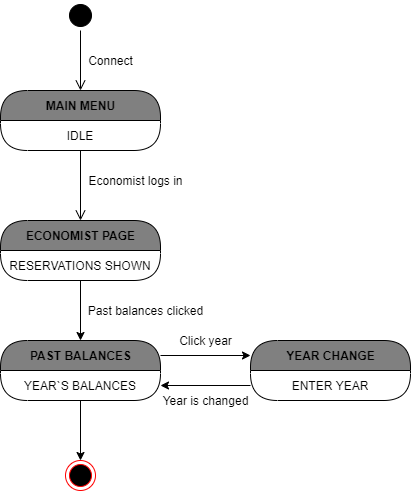

The diagram above was exported from draw.io. Its source (the exported page's mxGraphModel, read from the mxfile embedded in the PNG):
<mxGraphModel dx="782" dy="1520" grid="1" gridSize="10" guides="1" tooltips="1" connect="1" arrows="1" fold="1" page="1" pageScale="1" pageWidth="850" pageHeight="1100" math="0" shadow="0">
  <root>
    <mxCell id="0" />
    <mxCell id="1" parent="0" />
    <mxCell id="nUXvvjKmcl1mtHdrykpN-3" value="" style="edgeStyle=orthogonalEdgeStyle;html=1;verticalAlign=bottom;endArrow=open;endSize=8;strokeColor=#000000;" parent="1" source="nUXvvjKmcl1mtHdrykpN-1" edge="1">
      <mxGeometry relative="1" as="geometry">
        <mxPoint x="400" y="170" as="targetPoint" />
      </mxGeometry>
    </mxCell>
    <mxCell id="nUXvvjKmcl1mtHdrykpN-4" value="Economist logs in" style="text;html=1;align=center;verticalAlign=middle;resizable=0;points=[];autosize=1;" parent="1" vertex="1">
      <mxGeometry x="400" y="120" width="110" height="20" as="geometry" />
    </mxCell>
    <mxCell id="nUXvvjKmcl1mtHdrykpN-1" value="MAIN MENU" style="swimlane;html=1;fontStyle=1;align=center;verticalAlign=middle;childLayout=stackLayout;horizontal=1;startSize=30;horizontalStack=0;resizeParent=0;resizeLast=1;container=0;fontColor=#000000;collapsible=0;rounded=1;arcSize=30;strokeColor=#000000;fillColor=#808080;swimlaneFillColor=#FFFFFF;dropTarget=0;" parent="1" vertex="1">
      <mxGeometry x="320" y="40" width="160" height="60" as="geometry" />
    </mxCell>
    <mxCell id="nUXvvjKmcl1mtHdrykpN-2" value="IDLE" style="text;html=1;strokeColor=none;fillColor=none;align=center;verticalAlign=middle;spacingLeft=4;spacingRight=4;whiteSpace=wrap;overflow=hidden;rotatable=0;fontColor=#000000;" parent="nUXvvjKmcl1mtHdrykpN-1" vertex="1">
      <mxGeometry y="30" width="160" height="30" as="geometry" />
    </mxCell>
    <mxCell id="nUXvvjKmcl1mtHdrykpN-18" value="ECONOMIST PAGE" style="swimlane;html=1;fontStyle=1;align=center;verticalAlign=middle;childLayout=stackLayout;horizontal=1;startSize=30;horizontalStack=0;resizeParent=0;resizeLast=1;container=0;fontColor=#000000;collapsible=0;rounded=1;arcSize=30;strokeColor=#000000;fillColor=#808080;swimlaneFillColor=#FFFFFF;dropTarget=0;" parent="1" vertex="1">
      <mxGeometry x="320" y="170" width="160" height="60" as="geometry" />
    </mxCell>
    <mxCell id="nUXvvjKmcl1mtHdrykpN-19" value="RESERVATIONS SHOWN" style="text;html=1;strokeColor=none;fillColor=none;align=center;verticalAlign=middle;spacingLeft=4;spacingRight=4;whiteSpace=wrap;overflow=hidden;rotatable=0;fontColor=#000000;" parent="nUXvvjKmcl1mtHdrykpN-18" vertex="1">
      <mxGeometry y="30" width="160" height="30" as="geometry" />
    </mxCell>
    <mxCell id="nUXvvjKmcl1mtHdrykpN-20" value="RESERVATIONS SHOWN" style="text;html=1;strokeColor=none;fillColor=none;align=center;verticalAlign=middle;spacingLeft=4;spacingRight=4;whiteSpace=wrap;overflow=hidden;rotatable=0;fontColor=#000000;" parent="nUXvvjKmcl1mtHdrykpN-18" vertex="1">
      <mxGeometry y="60" width="160" as="geometry" />
    </mxCell>
    <mxCell id="nUXvvjKmcl1mtHdrykpN-25" value="" style="edgeStyle=orthogonalEdgeStyle;rounded=0;orthogonalLoop=1;jettySize=auto;html=1;strokeColor=#000000;entryX=0.5;entryY=0;entryDx=0;entryDy=0;" parent="1" source="nUXvvjKmcl1mtHdrykpN-19" target="nUXvvjKmcl1mtHdrykpN-22" edge="1">
      <mxGeometry relative="1" as="geometry" />
    </mxCell>
    <mxCell id="nUXvvjKmcl1mtHdrykpN-22" value="PAST BALANCES" style="swimlane;html=1;fontStyle=1;align=center;verticalAlign=middle;childLayout=stackLayout;horizontal=1;startSize=30;horizontalStack=0;resizeParent=0;resizeLast=1;container=0;fontColor=#000000;collapsible=0;rounded=1;arcSize=30;strokeColor=#000000;fillColor=#808080;swimlaneFillColor=#FFFFFF;dropTarget=0;" parent="1" vertex="1">
      <mxGeometry x="320" y="290" width="160" height="60" as="geometry" />
    </mxCell>
    <mxCell id="nUXvvjKmcl1mtHdrykpN-23" value="YEAR`S BALANCES" style="text;html=1;strokeColor=none;fillColor=none;align=center;verticalAlign=middle;spacingLeft=4;spacingRight=4;whiteSpace=wrap;overflow=hidden;rotatable=0;fontColor=#000000;" parent="nUXvvjKmcl1mtHdrykpN-22" vertex="1">
      <mxGeometry y="30" width="160" height="30" as="geometry" />
    </mxCell>
    <mxCell id="nUXvvjKmcl1mtHdrykpN-24" value="RESERVATIONS SHOWN" style="text;html=1;strokeColor=none;fillColor=none;align=center;verticalAlign=middle;spacingLeft=4;spacingRight=4;whiteSpace=wrap;overflow=hidden;rotatable=0;fontColor=#000000;" parent="nUXvvjKmcl1mtHdrykpN-22" vertex="1">
      <mxGeometry y="60" width="160" as="geometry" />
    </mxCell>
    <mxCell id="nUXvvjKmcl1mtHdrykpN-26" value="Past balances clicked" style="text;html=1;align=center;verticalAlign=middle;resizable=0;points=[];autosize=1;" parent="1" vertex="1">
      <mxGeometry x="400" y="250" width="130" height="20" as="geometry" />
    </mxCell>
    <mxCell id="nUXvvjKmcl1mtHdrykpN-30" value="" style="edgeStyle=orthogonalEdgeStyle;rounded=0;orthogonalLoop=1;jettySize=auto;html=1;strokeColor=#000000;exitX=1;exitY=0.25;exitDx=0;exitDy=0;entryX=0;entryY=0.25;entryDx=0;entryDy=0;" parent="1" source="nUXvvjKmcl1mtHdrykpN-22" target="nUXvvjKmcl1mtHdrykpN-27" edge="1">
      <mxGeometry relative="1" as="geometry" />
    </mxCell>
    <mxCell id="nUXvvjKmcl1mtHdrykpN-31" value="Click year" style="text;html=1;align=center;verticalAlign=middle;resizable=0;points=[];autosize=1;" parent="1" vertex="1">
      <mxGeometry x="490" y="280" width="70" height="20" as="geometry" />
    </mxCell>
    <mxCell id="nUXvvjKmcl1mtHdrykpN-38" value="" style="edgeStyle=orthogonalEdgeStyle;rounded=0;orthogonalLoop=1;jettySize=auto;html=1;strokeColor=#000000;exitX=0;exitY=0.5;exitDx=0;exitDy=0;" parent="1" source="nUXvvjKmcl1mtHdrykpN-28" edge="1">
      <mxGeometry relative="1" as="geometry">
        <mxPoint x="480" y="335" as="targetPoint" />
        <Array as="points">
          <mxPoint x="480" y="335" />
        </Array>
      </mxGeometry>
    </mxCell>
    <mxCell id="nUXvvjKmcl1mtHdrykpN-27" value="YEAR CHANGE" style="swimlane;html=1;fontStyle=1;align=center;verticalAlign=middle;childLayout=stackLayout;horizontal=1;startSize=30;horizontalStack=0;resizeParent=0;resizeLast=1;container=0;fontColor=#000000;collapsible=0;rounded=1;arcSize=30;strokeColor=#000000;fillColor=#808080;swimlaneFillColor=#FFFFFF;dropTarget=0;" parent="1" vertex="1">
      <mxGeometry x="570" y="290" width="160" height="60" as="geometry" />
    </mxCell>
    <mxCell id="nUXvvjKmcl1mtHdrykpN-28" value="ENTER YEAR" style="text;html=1;strokeColor=none;fillColor=none;align=center;verticalAlign=middle;spacingLeft=4;spacingRight=4;whiteSpace=wrap;overflow=hidden;rotatable=0;fontColor=#000000;" parent="nUXvvjKmcl1mtHdrykpN-27" vertex="1">
      <mxGeometry y="30" width="160" height="30" as="geometry" />
    </mxCell>
    <mxCell id="nUXvvjKmcl1mtHdrykpN-29" value="RESERVATIONS SHOWN" style="text;html=1;strokeColor=none;fillColor=none;align=center;verticalAlign=middle;spacingLeft=4;spacingRight=4;whiteSpace=wrap;overflow=hidden;rotatable=0;fontColor=#000000;" parent="nUXvvjKmcl1mtHdrykpN-27" vertex="1">
      <mxGeometry y="60" width="160" as="geometry" />
    </mxCell>
    <mxCell id="nUXvvjKmcl1mtHdrykpN-39" value="Year is changed" style="text;html=1;align=center;verticalAlign=middle;resizable=0;points=[];autosize=1;" parent="1" vertex="1">
      <mxGeometry x="475" y="340" width="100" height="20" as="geometry" />
    </mxCell>
    <mxCell id="nUXvvjKmcl1mtHdrykpN-40" value="" style="ellipse;html=1;shape=endState;fillColor=#000000;strokeColor=#ff0000;" parent="1" vertex="1">
      <mxGeometry x="385" y="410" width="30" height="30" as="geometry" />
    </mxCell>
    <mxCell id="nUXvvjKmcl1mtHdrykpN-41" value="" style="edgeStyle=orthogonalEdgeStyle;rounded=0;orthogonalLoop=1;jettySize=auto;html=1;strokeColor=#000000;" parent="1" source="nUXvvjKmcl1mtHdrykpN-23" target="nUXvvjKmcl1mtHdrykpN-40" edge="1">
      <mxGeometry relative="1" as="geometry" />
    </mxCell>
    <mxCell id="qoBh59cfA7qp-6rksTGl-1" value="" style="ellipse;html=1;shape=startState;fillColor=#000000;strokeColor=#000000;" vertex="1" parent="1">
      <mxGeometry x="385" y="-50" width="30" height="30" as="geometry" />
    </mxCell>
    <mxCell id="qoBh59cfA7qp-6rksTGl-2" value="" style="edgeStyle=orthogonalEdgeStyle;html=1;verticalAlign=bottom;endArrow=open;endSize=8;strokeColor=#000000;" edge="1" source="qoBh59cfA7qp-6rksTGl-1" parent="1">
      <mxGeometry relative="1" as="geometry">
        <mxPoint x="400" y="40" as="targetPoint" />
      </mxGeometry>
    </mxCell>
    <mxCell id="qoBh59cfA7qp-6rksTGl-3" value="Connect" style="text;html=1;align=center;verticalAlign=middle;resizable=0;points=[];autosize=1;" vertex="1" parent="1">
      <mxGeometry x="400" width="60" height="20" as="geometry" />
    </mxCell>
  </root>
</mxGraphModel>